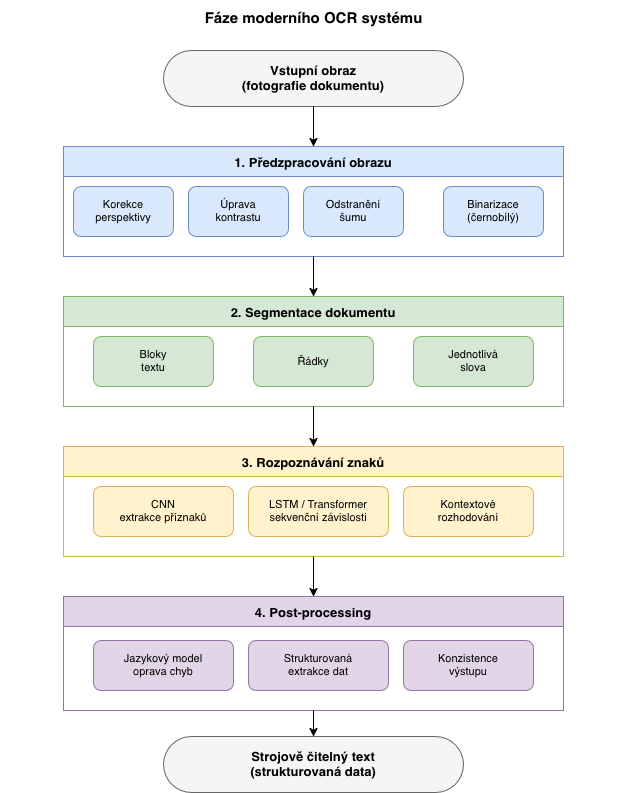

The diagram above was exported from draw.io. Its source (the exported page's mxGraphModel, read from the mxfile embedded in the PNG):
<mxGraphModel dx="964" dy="606" grid="1" gridSize="10" guides="1" tooltips="1" connect="1" arrows="1" fold="1" page="1" pageScale="1" pageWidth="850" pageHeight="1100" math="0" shadow="0">
  <root>
    <mxCell id="0" />
    <mxCell id="1" parent="0" />
    <mxCell id="9ueG4yvbXRiIWlYxcQq8-1" parent="1" style="text;html=1;strokeColor=none;fillColor=none;align=center;verticalAlign=middle;whiteSpace=wrap;fontSize=15;fontStyle=1;" value="Fáze moderního OCR systému" vertex="1">
      <mxGeometry height="36" width="627" x="100" y="20" as="geometry" />
    </mxCell>
    <mxCell id="9ueG4yvbXRiIWlYxcQq8-2" parent="1" style="rounded=1;whiteSpace=wrap;html=1;fillColor=#f5f5f5;strokeColor=#666666;fontSize=13;fontStyle=1;arcSize=50;" value="Vstupní obraz&#10;(fotografie dokumentu)" vertex="1">
      <mxGeometry height="56" width="300" x="263" y="70" as="geometry" />
    </mxCell>
    <mxCell id="9ueG4yvbXRiIWlYxcQq8-3" parent="1" style="swimlane;startSize=30;fillColor=#dae8fc;strokeColor=#6c8ebf;fontSize=13;fontStyle=1;" value="1. Předzpracování obrazu" vertex="1">
      <mxGeometry height="110" width="500" x="163" y="166" as="geometry" />
    </mxCell>
    <mxCell id="9ueG4yvbXRiIWlYxcQq8-4" parent="9ueG4yvbXRiIWlYxcQq8-3" style="rounded=1;whiteSpace=wrap;html=1;fillColor=#dae8fc;strokeColor=#6c8ebf;fontSize=11;" value="Korekce&#10;perspektivy" vertex="1">
      <mxGeometry height="50" width="100" x="10" y="40" as="geometry" />
    </mxCell>
    <mxCell id="9ueG4yvbXRiIWlYxcQq8-5" parent="9ueG4yvbXRiIWlYxcQq8-3" style="rounded=1;whiteSpace=wrap;html=1;fillColor=#dae8fc;strokeColor=#6c8ebf;fontSize=11;" value="Úprava&#10;kontrastu" vertex="1">
      <mxGeometry height="50" width="100" x="125" y="40" as="geometry" />
    </mxCell>
    <mxCell id="9ueG4yvbXRiIWlYxcQq8-6" parent="9ueG4yvbXRiIWlYxcQq8-3" style="rounded=1;whiteSpace=wrap;html=1;fillColor=#dae8fc;strokeColor=#6c8ebf;fontSize=11;" value="Odstranění&#10;šumu" vertex="1">
      <mxGeometry height="50" width="100" x="240" y="40" as="geometry" />
    </mxCell>
    <mxCell id="9ueG4yvbXRiIWlYxcQq8-7" parent="9ueG4yvbXRiIWlYxcQq8-3" style="rounded=1;whiteSpace=wrap;html=1;fillColor=#dae8fc;strokeColor=#6c8ebf;fontSize=11;" value="Binarizace&#10;(černobílý)" vertex="1">
      <mxGeometry height="50" width="100" x="380" y="40" as="geometry" />
    </mxCell>
    <mxCell id="9ueG4yvbXRiIWlYxcQq8-8" parent="1" style="swimlane;startSize=30;fillColor=#d5e8d4;strokeColor=#82b366;fontSize=13;fontStyle=1;" value="2. Segmentace dokumentu" vertex="1">
      <mxGeometry height="110" width="500" x="163" y="316" as="geometry" />
    </mxCell>
    <mxCell id="9ueG4yvbXRiIWlYxcQq8-9" parent="9ueG4yvbXRiIWlYxcQq8-8" style="rounded=1;whiteSpace=wrap;html=1;fillColor=#d5e8d4;strokeColor=#82b366;fontSize=11;" value="Bloky&#10;textu" vertex="1">
      <mxGeometry height="50" width="120" x="30" y="40" as="geometry" />
    </mxCell>
    <mxCell id="9ueG4yvbXRiIWlYxcQq8-10" parent="9ueG4yvbXRiIWlYxcQq8-8" style="rounded=1;whiteSpace=wrap;html=1;fillColor=#d5e8d4;strokeColor=#82b366;fontSize=11;" value="Řádky" vertex="1">
      <mxGeometry height="50" width="120" x="190" y="40" as="geometry" />
    </mxCell>
    <mxCell id="9ueG4yvbXRiIWlYxcQq8-11" parent="9ueG4yvbXRiIWlYxcQq8-8" style="rounded=1;whiteSpace=wrap;html=1;fillColor=#d5e8d4;strokeColor=#82b366;fontSize=11;" value="Jednotlivá&#10;slova" vertex="1">
      <mxGeometry height="50" width="120" x="350" y="40" as="geometry" />
    </mxCell>
    <mxCell id="9ueG4yvbXRiIWlYxcQq8-12" parent="1" style="swimlane;startSize=30;fillColor=#fff2cc;strokeColor=#d6b656;fontSize=13;fontStyle=1;" value="3. Rozpoznávání znaků" vertex="1">
      <mxGeometry height="110" width="500" x="163" y="466" as="geometry" />
    </mxCell>
    <mxCell id="9ueG4yvbXRiIWlYxcQq8-13" parent="9ueG4yvbXRiIWlYxcQq8-12" style="rounded=1;whiteSpace=wrap;html=1;fillColor=#fff2cc;strokeColor=#d6b656;fontSize=11;" value="CNN&#10;extrakce příznaků" vertex="1">
      <mxGeometry height="50" width="140" x="30" y="40" as="geometry" />
    </mxCell>
    <mxCell id="9ueG4yvbXRiIWlYxcQq8-14" parent="9ueG4yvbXRiIWlYxcQq8-12" style="rounded=1;whiteSpace=wrap;html=1;fillColor=#fff2cc;strokeColor=#d6b656;fontSize=11;" value="LSTM / Transformer&#10;sekvenční závislosti" vertex="1">
      <mxGeometry height="50" width="140" x="185" y="40" as="geometry" />
    </mxCell>
    <mxCell id="9ueG4yvbXRiIWlYxcQq8-15" parent="9ueG4yvbXRiIWlYxcQq8-12" style="rounded=1;whiteSpace=wrap;html=1;fillColor=#fff2cc;strokeColor=#d6b656;fontSize=11;" value="Kontextové&#10;rozhodování" vertex="1">
      <mxGeometry height="50" width="130" x="340" y="40" as="geometry" />
    </mxCell>
    <mxCell id="9ueG4yvbXRiIWlYxcQq8-16" parent="1" style="swimlane;startSize=30;fillColor=#e1d5e7;strokeColor=#9673a6;fontSize=13;fontStyle=1;" value="4. Post-processing" vertex="1">
      <mxGeometry height="114" width="500" x="163" y="616" as="geometry" />
    </mxCell>
    <mxCell id="9ueG4yvbXRiIWlYxcQq8-17" parent="9ueG4yvbXRiIWlYxcQq8-16" style="rounded=1;whiteSpace=wrap;html=1;fillColor=#e1d5e7;strokeColor=#9673a6;fontSize=11;" value="Jazykový model&#10;oprava chyb" vertex="1">
      <mxGeometry height="50" width="140" x="30" y="44" as="geometry" />
    </mxCell>
    <mxCell id="9ueG4yvbXRiIWlYxcQq8-18" parent="9ueG4yvbXRiIWlYxcQq8-16" style="rounded=1;whiteSpace=wrap;html=1;fillColor=#e1d5e7;strokeColor=#9673a6;fontSize=11;" value="Strukturovaná&#10;extrakce dat" vertex="1">
      <mxGeometry height="50" width="140" x="185" y="44" as="geometry" />
    </mxCell>
    <mxCell id="9ueG4yvbXRiIWlYxcQq8-19" parent="9ueG4yvbXRiIWlYxcQq8-16" style="rounded=1;whiteSpace=wrap;html=1;fillColor=#e1d5e7;strokeColor=#9673a6;fontSize=11;" value="Konzistence&#10;výstupu" vertex="1">
      <mxGeometry height="50" width="130" x="340" y="44" as="geometry" />
    </mxCell>
    <mxCell id="9ueG4yvbXRiIWlYxcQq8-20" parent="1" style="rounded=1;whiteSpace=wrap;html=1;fillColor=#f5f5f5;strokeColor=#666666;fontSize=13;fontStyle=1;arcSize=50;" value="Strojově čitelný text&#10;(strukturovaná data)" vertex="1">
      <mxGeometry height="56" width="300" x="263" y="756" as="geometry" />
    </mxCell>
    <mxCell id="9ueG4yvbXRiIWlYxcQq8-21" edge="1" parent="1" source="9ueG4yvbXRiIWlYxcQq8-2" style="edgeStyle=orthogonalEdgeStyle;" target="9ueG4yvbXRiIWlYxcQq8-3">
      <mxGeometry relative="1" as="geometry" />
    </mxCell>
    <mxCell id="9ueG4yvbXRiIWlYxcQq8-22" edge="1" parent="1" source="9ueG4yvbXRiIWlYxcQq8-3" style="edgeStyle=orthogonalEdgeStyle;" target="9ueG4yvbXRiIWlYxcQq8-8">
      <mxGeometry relative="1" as="geometry" />
    </mxCell>
    <mxCell id="9ueG4yvbXRiIWlYxcQq8-23" edge="1" parent="1" source="9ueG4yvbXRiIWlYxcQq8-8" style="edgeStyle=orthogonalEdgeStyle;" target="9ueG4yvbXRiIWlYxcQq8-12">
      <mxGeometry relative="1" as="geometry" />
    </mxCell>
    <mxCell id="9ueG4yvbXRiIWlYxcQq8-24" edge="1" parent="1" source="9ueG4yvbXRiIWlYxcQq8-12" style="edgeStyle=orthogonalEdgeStyle;" target="9ueG4yvbXRiIWlYxcQq8-16">
      <mxGeometry relative="1" as="geometry" />
    </mxCell>
    <mxCell id="9ueG4yvbXRiIWlYxcQq8-25" edge="1" parent="1" source="9ueG4yvbXRiIWlYxcQq8-16" style="edgeStyle=orthogonalEdgeStyle;" target="9ueG4yvbXRiIWlYxcQq8-20">
      <mxGeometry relative="1" as="geometry" />
    </mxCell>
  </root>
</mxGraphModel>